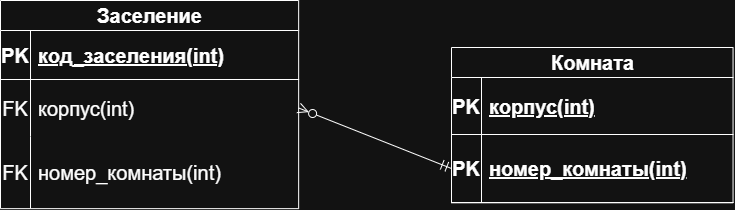

The diagram above was exported from draw.io. Its source (the exported page's mxGraphModel, read from the mxfile embedded in the PNG):
<mxGraphModel dx="1430" dy="1014" grid="0" gridSize="10" guides="1" tooltips="1" connect="1" arrows="1" fold="1" page="0" pageScale="1" pageWidth="827" pageHeight="1169" math="0" shadow="0">
  <root>
    <mxCell id="0" />
    <mxCell id="1" parent="0" />
    <mxCell id="bENKz_od6fuZlpikrMXc-1" parent="1" style="shape=table;startSize=30;container=1;collapsible=1;childLayout=tableLayout;fixedRows=1;rowLines=0;fontStyle=1;align=center;resizeLast=1;html=1;fontSize=20;" value="Заселение" vertex="1">
      <mxGeometry height="208.1500244140625" width="298.14996337890625" x="-108" y="-183" as="geometry" />
    </mxCell>
    <mxCell id="bENKz_od6fuZlpikrMXc-2" parent="bENKz_od6fuZlpikrMXc-1" style="shape=tableRow;horizontal=0;startSize=0;swimlaneHead=0;swimlaneBody=0;fillColor=none;collapsible=0;dropTarget=0;points=[[0,0.5],[1,0.5]];portConstraint=eastwest;top=0;left=0;right=0;bottom=1;fontSize=20;" value="" vertex="1">
      <mxGeometry height="49" width="298.14996337890625" y="30" as="geometry" />
    </mxCell>
    <mxCell id="bENKz_od6fuZlpikrMXc-3" parent="bENKz_od6fuZlpikrMXc-2" style="shape=partialRectangle;connectable=0;fillColor=none;top=0;left=0;bottom=0;right=0;fontStyle=1;overflow=hidden;whiteSpace=wrap;html=1;fontSize=20;" value="PK" vertex="1">
      <mxGeometry height="49" width="30" as="geometry">
        <mxRectangle height="49" width="30" as="alternateBounds" />
      </mxGeometry>
    </mxCell>
    <mxCell id="bENKz_od6fuZlpikrMXc-4" parent="bENKz_od6fuZlpikrMXc-2" style="shape=partialRectangle;connectable=0;fillColor=none;top=0;left=0;bottom=0;right=0;align=left;spacingLeft=6;fontStyle=5;overflow=hidden;whiteSpace=wrap;html=1;fontSize=20;" value="код_заселения(int)" vertex="1">
      <mxGeometry height="49" width="268.14996337890625" x="30" as="geometry">
        <mxRectangle height="49" width="268.14996337890625" as="alternateBounds" />
      </mxGeometry>
    </mxCell>
    <mxCell id="bENKz_od6fuZlpikrMXc-5" parent="bENKz_od6fuZlpikrMXc-1" style="shape=tableRow;horizontal=0;startSize=0;swimlaneHead=0;swimlaneBody=0;fillColor=none;collapsible=0;dropTarget=0;points=[[0,0.5],[1,0.5]];portConstraint=eastwest;top=0;left=0;right=0;bottom=0;fontSize=20;" value="" vertex="1">
      <mxGeometry height="57" width="298.14996337890625" y="79" as="geometry" />
    </mxCell>
    <mxCell id="bENKz_od6fuZlpikrMXc-6" parent="bENKz_od6fuZlpikrMXc-5" style="shape=partialRectangle;connectable=0;fillColor=none;top=0;left=0;bottom=0;right=0;editable=1;overflow=hidden;whiteSpace=wrap;html=1;fontSize=20;" value="FK" vertex="1">
      <mxGeometry height="57" width="30" as="geometry">
        <mxRectangle height="57" width="30" as="alternateBounds" />
      </mxGeometry>
    </mxCell>
    <mxCell id="bENKz_od6fuZlpikrMXc-7" parent="bENKz_od6fuZlpikrMXc-5" style="shape=partialRectangle;connectable=0;fillColor=none;top=0;left=0;bottom=0;right=0;align=left;spacingLeft=6;overflow=hidden;whiteSpace=wrap;html=1;fontSize=20;" value="корпус(int)" vertex="1">
      <mxGeometry height="57" width="268.14996337890625" x="30" as="geometry">
        <mxRectangle height="57" width="268.14996337890625" as="alternateBounds" />
      </mxGeometry>
    </mxCell>
    <mxCell id="bENKz_od6fuZlpikrMXc-8" parent="bENKz_od6fuZlpikrMXc-1" style="shape=tableRow;horizontal=0;startSize=0;swimlaneHead=0;swimlaneBody=0;fillColor=none;collapsible=0;dropTarget=0;points=[[0,0.5],[1,0.5]];portConstraint=eastwest;top=0;left=0;right=0;bottom=0;fontSize=20;" value="" vertex="1">
      <mxGeometry height="72" width="298.14996337890625" y="136" as="geometry" />
    </mxCell>
    <mxCell id="bENKz_od6fuZlpikrMXc-9" parent="bENKz_od6fuZlpikrMXc-8" style="shape=partialRectangle;connectable=0;fillColor=none;top=0;left=0;bottom=0;right=0;editable=1;overflow=hidden;whiteSpace=wrap;html=1;fontSize=20;" value="FK" vertex="1">
      <mxGeometry height="72" width="30" as="geometry">
        <mxRectangle height="72" width="30" as="alternateBounds" />
      </mxGeometry>
    </mxCell>
    <mxCell id="bENKz_od6fuZlpikrMXc-10" parent="bENKz_od6fuZlpikrMXc-8" style="shape=partialRectangle;connectable=0;fillColor=none;top=0;left=0;bottom=0;right=0;align=left;spacingLeft=6;overflow=hidden;whiteSpace=wrap;html=1;fontSize=20;" value="номер_комнаты(int)" vertex="1">
      <mxGeometry height="72" width="268.14996337890625" x="30" as="geometry">
        <mxRectangle height="72" width="268.14996337890625" as="alternateBounds" />
      </mxGeometry>
    </mxCell>
    <mxCell id="bENKz_od6fuZlpikrMXc-14" parent="1" style="shape=table;startSize=30;container=1;collapsible=1;childLayout=tableLayout;fixedRows=1;rowLines=0;fontStyle=1;align=center;resizeLast=1;html=1;fontSize=20;" value="Комната" vertex="1">
      <mxGeometry height="155.30001831054688" width="281.5499267578125" x="343" y="-136" as="geometry" />
    </mxCell>
    <mxCell id="bENKz_od6fuZlpikrMXc-15" parent="bENKz_od6fuZlpikrMXc-14" style="shape=tableRow;horizontal=0;startSize=0;swimlaneHead=0;swimlaneBody=0;fillColor=none;collapsible=0;dropTarget=0;points=[[0,0.5],[1,0.5]];portConstraint=eastwest;top=0;left=0;right=0;bottom=1;fontSize=20;" value="" vertex="1">
      <mxGeometry height="57" width="281.5499267578125" y="30" as="geometry" />
    </mxCell>
    <mxCell id="bENKz_od6fuZlpikrMXc-16" parent="bENKz_od6fuZlpikrMXc-15" style="shape=partialRectangle;connectable=0;fillColor=none;top=0;left=0;bottom=0;right=0;fontStyle=1;overflow=hidden;whiteSpace=wrap;html=1;fontSize=20;" value="PK" vertex="1">
      <mxGeometry height="57" width="30" as="geometry">
        <mxRectangle height="57" width="30" as="alternateBounds" />
      </mxGeometry>
    </mxCell>
    <mxCell id="bENKz_od6fuZlpikrMXc-17" parent="bENKz_od6fuZlpikrMXc-15" style="shape=partialRectangle;connectable=0;fillColor=none;top=0;left=0;bottom=0;right=0;align=left;spacingLeft=6;fontStyle=5;overflow=hidden;whiteSpace=wrap;html=1;fontSize=20;" value="корпус(int)" vertex="1">
      <mxGeometry height="57" width="251.5499267578125" x="30" as="geometry">
        <mxRectangle height="57" width="251.5499267578125" as="alternateBounds" />
      </mxGeometry>
    </mxCell>
    <mxCell id="bENKz_od6fuZlpikrMXc-27" parent="bENKz_od6fuZlpikrMXc-14" style="shape=tableRow;horizontal=0;startSize=0;swimlaneHead=0;swimlaneBody=0;fillColor=none;collapsible=0;dropTarget=0;points=[[0,0.5],[1,0.5]];portConstraint=eastwest;top=0;left=0;right=0;bottom=1;fontSize=20;" value="" vertex="1">
      <mxGeometry height="68" width="281.5499267578125" y="87" as="geometry" />
    </mxCell>
    <mxCell id="bENKz_od6fuZlpikrMXc-28" parent="bENKz_od6fuZlpikrMXc-27" style="shape=partialRectangle;connectable=0;fillColor=none;top=0;left=0;bottom=0;right=0;fontStyle=1;overflow=hidden;whiteSpace=wrap;html=1;fontSize=20;" value="PK" vertex="1">
      <mxGeometry height="68" width="30" as="geometry">
        <mxRectangle height="68" width="30" as="alternateBounds" />
      </mxGeometry>
    </mxCell>
    <mxCell id="bENKz_od6fuZlpikrMXc-29" parent="bENKz_od6fuZlpikrMXc-27" style="shape=partialRectangle;connectable=0;fillColor=none;top=0;left=0;bottom=0;right=0;align=left;spacingLeft=6;fontStyle=5;overflow=hidden;whiteSpace=wrap;html=1;fontSize=20;" value="номер_комнаты(int)" vertex="1">
      <mxGeometry height="68" width="251.5499267578125" x="30" as="geometry">
        <mxRectangle height="68" width="251.5499267578125" as="alternateBounds" />
      </mxGeometry>
    </mxCell>
    <mxCell id="bENKz_od6fuZlpikrMXc-30" edge="1" parent="1" source="bENKz_od6fuZlpikrMXc-5" style="edgeStyle=none;curved=1;rounded=0;orthogonalLoop=1;jettySize=auto;html=1;exitX=1;exitY=0.5;exitDx=0;exitDy=0;entryX=0;entryY=0.5;entryDx=0;entryDy=0;fontSize=12;startSize=8;endSize=8;endArrow=ERmandOne;endFill=0;startArrow=ERzeroToMany;startFill=0;" target="bENKz_od6fuZlpikrMXc-27">
      <mxGeometry relative="1" as="geometry" />
    </mxCell>
  </root>
</mxGraphModel>